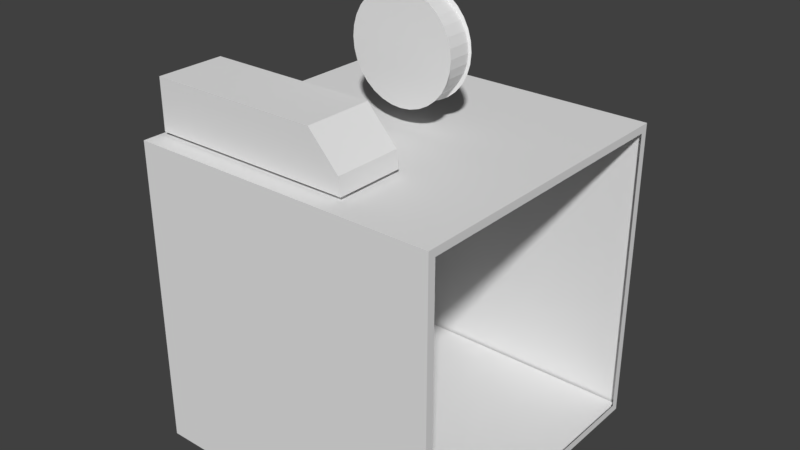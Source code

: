 # Source: 3DprinterBox.blend  (saved by Blender 2.79.0; exported with 4.5.12 LTS)
import bpy
from mathutils import Matrix  # noqa: F401  (used for matrix-valued properties, if any)

bpy.ops.wm.read_factory_settings(use_empty=True)
scene = bpy.context.scene
scene.name = 'Scene'

# ---- collections
col_collection_1 = bpy.data.collections.new('Collection 1'); scene.collection.children.link(col_collection_1)

# ---- world
world_world = bpy.data.worlds.new('World'); scene.world = world_world
world_world.color = (0.05088, 0.05088, 0.05088)
world_world.use_sun_shadow = False
world_world.sun_shadow_jitter_overblur = 0.0
world_world.cycles.sampling_method = 'MANUAL'

# ---- meshes
me_cylinder = bpy.data.meshes.new('Cylinder')
me_cylinder.from_pydata([(0.0, 1.0, -1.0), (0.0, 1.0, 1.0), (0.1951, 0.9808, -1.0), (0.1951, 0.9808, 1.0), (0.3827, 0.9239, -1.0), (0.3827, 0.9239, 1.0), (0.5556, 0.8315, -1.0), (0.5556, 0.8315, 1.0), (0.7071, 0.7071, -1.0), (0.7071, 0.7071, 1.0), (0.8315, 0.5556, -1.0), (0.8315, 0.5556, 1.0), (0.9239, 0.3827, -1.0), (0.9239, 0.3827, 1.0), (0.9808, 0.1951, -1.0), (0.9808, 0.1951, 1.0), (1.0, 7.55e-08, -1.0), (1.0, 7.55e-08, 1.0), (0.9808, -0.1951, -1.0), (0.9808, -0.1951, 1.0), (0.9239, -0.3827, -1.0), (0.9239, -0.3827, 1.0), (0.8315, -0.5556, -1.0), (0.8315, -0.5556, 1.0), (0.7071, -0.7071, -1.0), (0.7071, -0.7071, 1.0), (0.5556, -0.8315, -1.0), (0.5556, -0.8315, 1.0), (0.3827, -0.9239, -1.0), (0.3827, -0.9239, 1.0), (0.1951, -0.9808, -1.0), (0.1951, -0.9808, 1.0), (-3.258e-07, -1.0, -1.0), (-3.258e-07, -1.0, 1.0), (-0.1951, -0.9808, -1.0), (-0.1951, -0.9808, 1.0), (-0.3827, -0.9239, -1.0), (-0.3827, -0.9239, 1.0), (-0.5556, -0.8315, -1.0), (-0.5556, -0.8315, 1.0), (-0.7071, -0.7071, -1.0), (-0.7071, -0.7071, 1.0), (-0.8315, -0.5556, -1.0), (-0.8315, -0.5556, 1.0), (-0.9239, -0.3827, -1.0), (-0.9239, -0.3827, 1.0), (-0.9808, -0.1951, -1.0), (-0.9808, -0.1951, 1.0), (-1.0, 9.656e-07, -1.0), (-1.0, 9.656e-07, 1.0), (-0.9808, 0.1951, -1.0), (-0.9808, 0.1951, 1.0), (-0.9239, 0.3827, -1.0), (-0.9239, 0.3827, 1.0), (-0.8315, 0.5556, -1.0), (-0.8315, 0.5556, 1.0), (-0.7071, 0.7071, -1.0), (-0.7071, 0.7071, 1.0), (-0.5556, 0.8315, -1.0), (-0.5556, 0.8315, 1.0), (-0.3827, 0.9239, -1.0), (-0.3827, 0.9239, 1.0), (-0.1951, 0.9808, -1.0), (-0.1951, 0.9808, 1.0), (2.321e-09, 0.9, -0.9223), (2.321e-09, 0.9, 0.9223), (0.1866, 0.8827, 0.9223), (0.1866, 0.8827, -0.9223), (0.3661, 0.8315, 0.9223), (0.3661, 0.8315, -0.9223), (0.5315, 0.7483, 0.9223), (0.5315, 0.7483, -0.9223), (0.6765, 0.6364, 0.9223), (0.6765, 0.6364, -0.9223), (0.7954, 0.5, 0.9223), (0.7954, 0.5, -0.9223), (0.8838, 0.3444, 0.9223), (0.8838, 0.3444, -0.9223), (0.9383, 0.1756, 0.9223), (0.9383, 0.1756, -0.9223), (0.9567, 1.062e-07, 0.9223), (0.9567, 9.184e-08, -0.9223), (0.9383, -0.1756, 0.9223), (0.9383, -0.1756, -0.9223), (0.8838, -0.3444, 0.9223), (0.8838, -0.3444, -0.9223), (0.7954, -0.5, 0.9223), (0.7954, -0.5, -0.9223), (0.6765, -0.6364, 0.9223), (0.6765, -0.6364, -0.9223), (0.5315, -0.7483, 0.9223), (0.5315, -0.7483, -0.9223), (0.3661, -0.8315, 0.9223), (0.3661, -0.8315, -0.9223), (0.1866, -0.8827, 0.9223), (0.1866, -0.8827, -0.9223), (-3.094e-07, -0.9, 0.9223), (-3.094e-07, -0.9, -0.9223), (-0.1866, -0.8827, 0.9223), (-0.1866, -0.8827, -0.9223), (-0.3661, -0.8315, 0.9223), (-0.3661, -0.8315, -0.9223), (-0.5315, -0.7483, 0.9223), (-0.5315, -0.7483, -0.9223), (-0.6765, -0.6364, 0.9223), (-0.6765, -0.6364, -0.9223), (-0.7954, -0.5, 0.9223), (-0.7954, -0.5, -0.9223), (-0.8838, -0.3444, 0.9223), (-0.8838, -0.3444, -0.9223), (-0.9383, -0.1756, 0.9223), (-0.9383, -0.1756, -0.9223), (-0.9567, 9.073e-07, 0.9223), (-0.9567, 8.929e-07, -0.9223), (-0.9383, 0.1756, 0.9223), (-0.9383, 0.1756, -0.9223), (-0.8838, 0.3444, 0.9223), (-0.8838, 0.3444, -0.9223), (-0.7954, 0.5, 0.9223), (-0.7954, 0.5, -0.9223), (-0.6765, 0.6364, 0.9223), (-0.6765, 0.6364, -0.9223), (-0.5315, 0.7483, 0.9223), (-0.5315, 0.7483, -0.9223), (-0.3661, 0.8315, 0.9223), (-0.3661, 0.8315, -0.9223), (-0.1866, 0.8827, 0.9223), (-0.1866, 0.8827, -0.9223)], [], [(65, 1, 3, 66), (66, 3, 5, 68), (68, 5, 7, 70), (70, 7, 9, 72), (72, 9, 11, 74), (74, 11, 13, 76), (76, 13, 15, 78), (78, 15, 17, 80), (80, 17, 19, 82), (82, 19, 21, 84), (84, 21, 23, 86), (86, 23, 25, 88), (88, 25, 27, 90), (90, 27, 29, 92), (92, 29, 31, 94), (94, 31, 33, 96), (96, 33, 35, 98), (98, 35, 37, 100), (100, 37, 39, 102), (102, 39, 41, 104), (104, 41, 43, 106), (106, 43, 45, 108), (108, 45, 47, 110), (110, 47, 49, 112), (112, 49, 51, 114), (114, 51, 53, 116), (116, 53, 55, 118), (118, 55, 57, 120), (120, 57, 59, 122), (122, 59, 61, 124), (3, 1, 63, 61, 59, 57, 55, 53, 51, 49, 47, 45, 43, 41, 39, 37, 35, 33, 31, 29, 27, 25, 23, 21, 19, 17, 15, 13, 11, 9, 7, 5), (124, 61, 63, 126), (126, 63, 1, 65), (0, 2, 4, 6, 8, 10, 12, 14, 16, 18, 20, 22, 24, 26, 28, 30, 32, 34, 36, 38, 40, 42, 44, 46, 48, 50, 52, 54, 56, 58, 60, 62), (62, 127, 64, 0), (127, 126, 65, 64), (60, 125, 127, 62), (125, 124, 126, 127), (58, 123, 125, 60), (123, 122, 124, 125), (56, 121, 123, 58), (121, 120, 122, 123), (54, 119, 121, 56), (119, 118, 120, 121), (52, 117, 119, 54), (117, 116, 118, 119), (50, 115, 117, 52), (115, 114, 116, 117), (48, 113, 115, 50), (113, 112, 114, 115), (46, 111, 113, 48), (111, 110, 112, 113), (44, 109, 111, 46), (109, 108, 110, 111), (42, 107, 109, 44), (107, 106, 108, 109), (40, 105, 107, 42), (105, 104, 106, 107), (38, 103, 105, 40), (103, 102, 104, 105), (36, 101, 103, 38), (101, 100, 102, 103), (34, 99, 101, 36), (99, 98, 100, 101), (32, 97, 99, 34), (97, 96, 98, 99), (30, 95, 97, 32), (95, 94, 96, 97), (28, 93, 95, 30), (93, 92, 94, 95), (26, 91, 93, 28), (91, 90, 92, 93), (24, 89, 91, 26), (89, 88, 90, 91), (22, 87, 89, 24), (87, 86, 88, 89), (20, 85, 87, 22), (85, 84, 86, 87), (18, 83, 85, 20), (83, 82, 84, 85), (16, 81, 83, 18), (81, 80, 82, 83), (14, 79, 81, 16), (79, 78, 80, 81), (12, 77, 79, 14), (77, 76, 78, 79), (10, 75, 77, 12), (75, 74, 76, 77), (8, 73, 75, 10), (73, 72, 74, 75), (6, 71, 73, 8), (71, 70, 72, 73), (4, 69, 71, 6), (69, 68, 70, 71), (2, 67, 69, 4), (67, 66, 68, 69), (0, 64, 67, 2), (64, 65, 66, 67)])
me_cylinder.use_remesh_preserve_volume = False
me_cylinder.use_remesh_preserve_attributes = False
me_cylinder.use_mirror_vertex_groups = False
me_cylinder.update()
me_cube_001 = bpy.data.meshes.new('Cube.001')
me_cube_001.from_pydata([(-1.451, -4.024, -2.899), (-1.451, -4.024, -1.656), (-1.451, -2.024, -2.899), (-1.451, -2.024, -1.656), (0.5486, -4.024, -2.899), (0.2361, -4.024, -1.656), (0.5486, -2.024, -2.899), (0.2361, -2.024, -1.656), (0.5486, -4.024, -2.899), (0.5486, -2.024, -2.899), (-1.451, -4.024, -2.498), (-1.451, -2.024, -2.498), (0.5296, -2.024, -2.477), (0.5296, -4.024, -2.477)], [], [(10, 1, 3, 11), (11, 3, 7, 12), (12, 7, 5, 13), (13, 5, 1, 10), (2, 6, 4, 0), (7, 3, 1, 5), (4, 6, 9, 8), (4, 13, 10, 0), (6, 12, 13, 4), (2, 11, 12, 6), (0, 10, 11, 2)])
me_cube_001.use_remesh_preserve_volume = False
me_cube_001.use_remesh_preserve_attributes = False
me_cube_001.use_mirror_vertex_groups = False
me_cube_001.update()
me_cube = bpy.data.meshes.new('Cube')
me_cube.from_pydata([(-1.0, -1.0, -1.0), (-1.0, -1.0, 1.0), (-1.0, 1.0, -1.0), (-1.0, 1.0, 1.0), (1.0, -1.0, -1.0), (1.0, -1.0, 1.0), (1.0, 1.0, -1.0), (1.0, 1.0, 1.0), (1.0, -0.9501, -0.9501), (1.0, -0.9501, 0.9501), (1.0, 0.9501, -0.9501), (1.0, 0.9501, 0.9501), (-0.9853, -0.9853, -0.9513), (0.9853, -0.9853, -0.9513), (-0.9853, 0.9853, -0.9513), (0.9853, 0.9853, -0.9513)], [], [(0, 1, 3, 2), (2, 3, 7, 6), (7, 5, 9, 11), (4, 5, 1, 0), (2, 6, 4, 0), (7, 3, 1, 5), (12, 13, 15, 14), (6, 7, 11, 10), (5, 4, 8, 9), (4, 6, 10, 8)])
me_cube.use_remesh_preserve_volume = False
me_cube.use_remesh_preserve_attributes = False
me_cube.use_mirror_vertex_groups = False
me_cube.update()

# ---- objects
ob_cylinder = bpy.data.objects.new('Cylinder', me_cylinder)
ob_cube_001 = bpy.data.objects.new('Cube.001', me_cube_001)
ob_cube = bpy.data.objects.new('Cube', me_cube)

# ---- transforms, parenting, visibility, modifiers, constraints
ob_cylinder.location = (0.0, 0.1442, 3.418)
ob_cylinder.rotation_euler = (1.571, -0.0, 0.0)
ob_cylinder.scale = (0.5195, 0.5195, 0.1374)
ob_cylinder.lineart.crease_threshold = 0.0
ob_cube_001.location = (0.0, 0.0, 3.869)
ob_cube_001.scale = (1.0, 0.3334, 0.3933)
ob_cube_001.lineart.crease_threshold = 0.0
ob_cube.location = (0.0, 0.0, 1.17)
ob_cube.scale = (1.518, 1.518, 1.518)
ob_cube.lineart.crease_threshold = 0.0

# ---- collection membership
col_collection_1.objects.link(ob_cylinder)
col_collection_1.objects.link(ob_cube_001)
col_collection_1.objects.link(ob_cube)

# ---- scene / render settings (as saved in the file)
scene.frame_start = 1; scene.frame_end = 250; scene.frame_set(1)
scene.render.engine = 'BLENDER_EEVEE_NEXT'
scene.render.resolution_percentage = 50
scene.render.dither_intensity = 0.0
scene.cycles.use_denoising = False
scene.cycles.samples = 128
scene.cycles.sampling_pattern = 'TABULATED_SOBOL'
scene.cycles.use_adaptive_sampling = False
scene.cycles.use_light_tree = False
scene.cycles.blur_glossy = 0.0
scene.cycles.sample_clamp_indirect = 0.0
scene.view_settings.view_transform = 'Standard'
bpy.context.view_layer.update()

# ---- added for rendering (the .blend has no active camera and no usable light): camera, sun
cam_auto = bpy.data.cameras.new('AutoCamera')
cam_auto.lens = 50.0
cam_auto.sensor_width = 36.0
cam_auto.clip_end = 1000.0
ob_auto_camera = bpy.data.objects.new('AutoCamera', cam_auto)
scene.collection.objects.link(ob_auto_camera)
ob_auto_camera.location = (5.61403, -6.73683, 6.28576)
ob_auto_camera.rotation_euler = (1.09748, -7.21219e-08, 0.694738)
scene.camera = ob_auto_camera
light_auto_sun = bpy.data.lights.new('AutoSun', 'SUN')
light_auto_sun.energy = 3.0
light_auto_sun.angle = 0.0523599
ob_auto_sun = bpy.data.objects.new('AutoSun', light_auto_sun)
scene.collection.objects.link(ob_auto_sun)
ob_auto_sun.rotation_euler = (0.872665, 0.174533, 0.523599)
bpy.context.view_layer.update()
